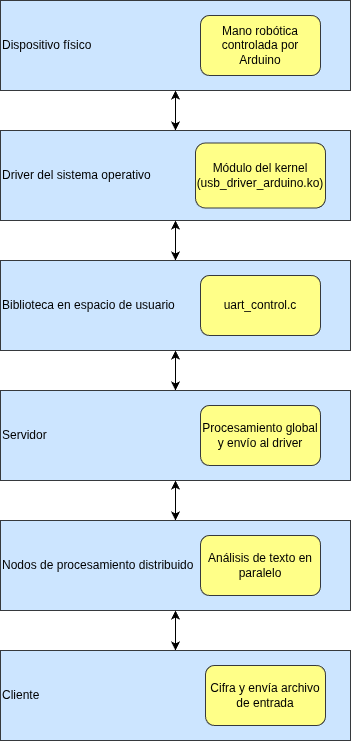

The diagram above was exported from draw.io. Its source (the exported page's mxGraphModel, read from the mxfile embedded in the PNG):
<mxGraphModel dx="786" dy="796" grid="1" gridSize="10" guides="1" tooltips="1" connect="1" arrows="1" fold="1" page="1" pageScale="1" pageWidth="850" pageHeight="1100" math="0" shadow="0">
  <root>
    <mxCell id="0" />
    <mxCell id="1" parent="0" />
    <mxCell id="ivb65VfpX-6LRh_dJmr2-1" value="Dispositivo físico" style="rounded=0;whiteSpace=wrap;html=1;align=left;fillColor=#cce5ff;strokeColor=#36393d;" vertex="1" parent="1">
      <mxGeometry x="60" y="110" width="350" height="90" as="geometry" />
    </mxCell>
    <mxCell id="ivb65VfpX-6LRh_dJmr2-22" style="edgeStyle=orthogonalEdgeStyle;rounded=0;orthogonalLoop=1;jettySize=auto;html=1;exitX=0.5;exitY=0;exitDx=0;exitDy=0;startArrow=classic;startFill=1;" edge="1" parent="1" source="ivb65VfpX-6LRh_dJmr2-2" target="ivb65VfpX-6LRh_dJmr2-1">
      <mxGeometry relative="1" as="geometry" />
    </mxCell>
    <mxCell id="ivb65VfpX-6LRh_dJmr2-2" value="Driver del sistema operativo" style="rounded=0;whiteSpace=wrap;html=1;align=left;fillColor=#cce5ff;strokeColor=#36393d;" vertex="1" parent="1">
      <mxGeometry x="60" y="240" width="350" height="90" as="geometry" />
    </mxCell>
    <mxCell id="ivb65VfpX-6LRh_dJmr2-21" style="edgeStyle=orthogonalEdgeStyle;rounded=0;orthogonalLoop=1;jettySize=auto;html=1;exitX=0.5;exitY=0;exitDx=0;exitDy=0;entryX=0.5;entryY=1;entryDx=0;entryDy=0;startArrow=classic;startFill=1;" edge="1" parent="1" source="ivb65VfpX-6LRh_dJmr2-3" target="ivb65VfpX-6LRh_dJmr2-2">
      <mxGeometry relative="1" as="geometry" />
    </mxCell>
    <mxCell id="ivb65VfpX-6LRh_dJmr2-3" value="Biblioteca en espacio de usuario" style="rounded=0;whiteSpace=wrap;html=1;align=left;fillColor=#cce5ff;strokeColor=#36393d;" vertex="1" parent="1">
      <mxGeometry x="60" y="370" width="350" height="90" as="geometry" />
    </mxCell>
    <mxCell id="ivb65VfpX-6LRh_dJmr2-20" style="edgeStyle=orthogonalEdgeStyle;rounded=0;orthogonalLoop=1;jettySize=auto;html=1;exitX=0.5;exitY=0;exitDx=0;exitDy=0;entryX=0.5;entryY=1;entryDx=0;entryDy=0;startArrow=classic;startFill=1;" edge="1" parent="1" source="ivb65VfpX-6LRh_dJmr2-4" target="ivb65VfpX-6LRh_dJmr2-3">
      <mxGeometry relative="1" as="geometry" />
    </mxCell>
    <mxCell id="ivb65VfpX-6LRh_dJmr2-4" value="Servidor" style="rounded=0;whiteSpace=wrap;html=1;align=left;fillColor=#cce5ff;strokeColor=#36393d;" vertex="1" parent="1">
      <mxGeometry x="60" y="500" width="350" height="90" as="geometry" />
    </mxCell>
    <mxCell id="ivb65VfpX-6LRh_dJmr2-19" style="edgeStyle=orthogonalEdgeStyle;rounded=0;orthogonalLoop=1;jettySize=auto;html=1;exitX=0.5;exitY=0;exitDx=0;exitDy=0;entryX=0.5;entryY=1;entryDx=0;entryDy=0;startArrow=classic;startFill=1;" edge="1" parent="1" source="ivb65VfpX-6LRh_dJmr2-5" target="ivb65VfpX-6LRh_dJmr2-4">
      <mxGeometry relative="1" as="geometry" />
    </mxCell>
    <mxCell id="ivb65VfpX-6LRh_dJmr2-5" value="Nodos de procesamiento distribuido" style="rounded=0;whiteSpace=wrap;html=1;align=left;fillColor=#cce5ff;strokeColor=#36393d;" vertex="1" parent="1">
      <mxGeometry x="60" y="630" width="350" height="90" as="geometry" />
    </mxCell>
    <mxCell id="ivb65VfpX-6LRh_dJmr2-13" style="edgeStyle=orthogonalEdgeStyle;rounded=0;orthogonalLoop=1;jettySize=auto;html=1;exitX=0.5;exitY=0;exitDx=0;exitDy=0;entryX=0.5;entryY=1;entryDx=0;entryDy=0;startArrow=classic;startFill=1;" edge="1" parent="1" source="ivb65VfpX-6LRh_dJmr2-6" target="ivb65VfpX-6LRh_dJmr2-5">
      <mxGeometry relative="1" as="geometry" />
    </mxCell>
    <mxCell id="ivb65VfpX-6LRh_dJmr2-6" value="Cliente" style="rounded=0;whiteSpace=wrap;html=1;align=left;fillColor=#cce5ff;strokeColor=#36393d;" vertex="1" parent="1">
      <mxGeometry x="60" y="760" width="350" height="90" as="geometry" />
    </mxCell>
    <mxCell id="ivb65VfpX-6LRh_dJmr2-7" value="Mano robótica controlada por Arduino" style="rounded=1;whiteSpace=wrap;html=1;fillColor=#ffff88;strokeColor=#36393d;" vertex="1" parent="1">
      <mxGeometry x="260" y="125" width="120" height="60" as="geometry" />
    </mxCell>
    <mxCell id="ivb65VfpX-6LRh_dJmr2-8" value="Módulo del kernel (usb_driver_arduino.ko)" style="rounded=1;whiteSpace=wrap;html=1;fillColor=#ffff88;strokeColor=#36393d;" vertex="1" parent="1">
      <mxGeometry x="255" y="252.5" width="130" height="65" as="geometry" />
    </mxCell>
    <mxCell id="ivb65VfpX-6LRh_dJmr2-9" value="uart_control.c" style="rounded=1;whiteSpace=wrap;html=1;fillColor=#ffff88;strokeColor=#36393d;" vertex="1" parent="1">
      <mxGeometry x="260" y="385" width="120" height="60" as="geometry" />
    </mxCell>
    <mxCell id="ivb65VfpX-6LRh_dJmr2-10" value="Procesamiento global y envío al driver" style="rounded=1;whiteSpace=wrap;html=1;fillColor=#ffff88;strokeColor=#36393d;" vertex="1" parent="1">
      <mxGeometry x="260" y="515" width="120" height="60" as="geometry" />
    </mxCell>
    <mxCell id="ivb65VfpX-6LRh_dJmr2-11" value="Análisis de texto en paralelo" style="rounded=1;whiteSpace=wrap;html=1;fillColor=#ffff88;strokeColor=#36393d;" vertex="1" parent="1">
      <mxGeometry x="260" y="645" width="120" height="60" as="geometry" />
    </mxCell>
    <mxCell id="ivb65VfpX-6LRh_dJmr2-12" value="Cifra y envía archivo de entrada" style="rounded=1;whiteSpace=wrap;html=1;fillColor=#ffff88;strokeColor=#36393d;" vertex="1" parent="1">
      <mxGeometry x="265" y="775" width="120" height="60" as="geometry" />
    </mxCell>
  </root>
</mxGraphModel>